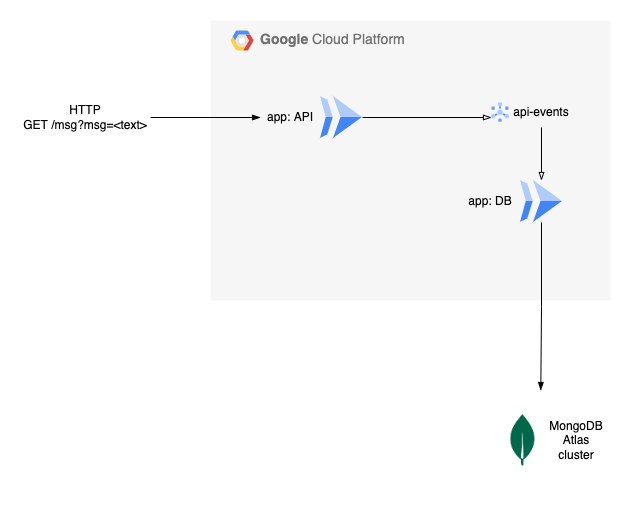

The diagram above was exported from draw.io. Its source (the exported page's mxGraphModel, read from the mxfile embedded in the PNG):
<mxGraphModel dx="946" dy="590" grid="1" gridSize="10" guides="1" tooltips="1" connect="1" arrows="1" fold="1" page="1" pageScale="1" pageWidth="827" pageHeight="1169" math="0" shadow="0">
  <root>
    <mxCell id="0" />
    <mxCell id="1" parent="0" />
    <mxCell id="7lBRegYVWCJnolu6YNSj-1" value="&lt;b&gt;Google &lt;/b&gt;Cloud Platform" style="fillColor=#F6F6F6;strokeColor=none;shadow=0;gradientColor=none;fontSize=14;align=left;spacing=10;fontColor=#717171;9E9E9E;verticalAlign=top;spacingTop=-4;fontStyle=0;spacingLeft=40;html=1;" parent="1" vertex="1">
      <mxGeometry x="260" y="90" width="400" height="280" as="geometry" />
    </mxCell>
    <mxCell id="7lBRegYVWCJnolu6YNSj-2" value="" style="shape=mxgraph.gcp2.google_cloud_platform;fillColor=#F6F6F6;strokeColor=none;shadow=0;gradientColor=none;" parent="7lBRegYVWCJnolu6YNSj-1" vertex="1">
      <mxGeometry width="23" height="20" relative="1" as="geometry">
        <mxPoint x="20" y="10" as="offset" />
      </mxGeometry>
    </mxCell>
    <mxCell id="7lBRegYVWCJnolu6YNSj-16" value="" style="group" parent="7lBRegYVWCJnolu6YNSj-1" vertex="1" connectable="0">
      <mxGeometry x="281" y="77" width="80" height="30" as="geometry" />
    </mxCell>
    <mxCell id="7lBRegYVWCJnolu6YNSj-12" value="" style="editableCssRules=.*;shape=image;verticalLabelPosition=bottom;labelBackgroundColor=#ffffff;verticalAlign=top;aspect=fixed;imageAspect=0;image=data:image/svg+xml,(base64 omitted: 1912 chars);" parent="7lBRegYVWCJnolu6YNSj-16" vertex="1">
      <mxGeometry y="5" width="18" height="20" as="geometry" />
    </mxCell>
    <mxCell id="7lBRegYVWCJnolu6YNSj-13" value="api-events" style="text;html=1;strokeColor=none;fillColor=none;align=center;verticalAlign=middle;whiteSpace=wrap;rounded=0;" parent="7lBRegYVWCJnolu6YNSj-16" vertex="1">
      <mxGeometry x="20" width="60" height="30" as="geometry" />
    </mxCell>
    <mxCell id="7lBRegYVWCJnolu6YNSj-22" style="edgeStyle=orthogonalEdgeStyle;rounded=0;orthogonalLoop=1;jettySize=auto;html=1;endArrow=blockThin;endFill=0;" parent="7lBRegYVWCJnolu6YNSj-1" source="7lBRegYVWCJnolu6YNSj-13" target="7lBRegYVWCJnolu6YNSj-4" edge="1">
      <mxGeometry relative="1" as="geometry" />
    </mxCell>
    <mxCell id="7lBRegYVWCJnolu6YNSj-34" value="" style="group" parent="7lBRegYVWCJnolu6YNSj-1" vertex="1" connectable="0">
      <mxGeometry x="50" y="76" width="102" height="42" as="geometry" />
    </mxCell>
    <mxCell id="7lBRegYVWCJnolu6YNSj-3" value="" style="sketch=0;html=1;verticalAlign=top;labelPosition=center;verticalLabelPosition=bottom;align=center;spacingTop=-6;fontSize=11;fontStyle=1;fontColor=#999999;shape=image;aspect=fixed;imageAspect=0;image=data:image/svg+xml,(base64 omitted: 656 chars);" parent="7lBRegYVWCJnolu6YNSj-34" vertex="1">
      <mxGeometry x="60" width="42" height="42" as="geometry" />
    </mxCell>
    <mxCell id="7lBRegYVWCJnolu6YNSj-33" value="app: API" style="text;html=1;strokeColor=none;fillColor=none;align=center;verticalAlign=middle;whiteSpace=wrap;rounded=0;" parent="7lBRegYVWCJnolu6YNSj-34" vertex="1">
      <mxGeometry y="6" width="60" height="30" as="geometry" />
    </mxCell>
    <mxCell id="7lBRegYVWCJnolu6YNSj-35" value="" style="group" parent="7lBRegYVWCJnolu6YNSj-1" vertex="1" connectable="0">
      <mxGeometry x="250" y="160" width="102" height="42" as="geometry" />
    </mxCell>
    <mxCell id="7lBRegYVWCJnolu6YNSj-4" value="" style="sketch=0;html=1;verticalAlign=top;labelPosition=center;verticalLabelPosition=bottom;align=center;spacingTop=-6;fontSize=11;fontStyle=1;fontColor=#999999;shape=image;aspect=fixed;imageAspect=0;image=data:image/svg+xml,(base64 omitted: 656 chars);" parent="7lBRegYVWCJnolu6YNSj-35" vertex="1">
      <mxGeometry x="60" width="42" height="42" as="geometry" />
    </mxCell>
    <mxCell id="7lBRegYVWCJnolu6YNSj-23" value="app: DB" style="text;html=1;strokeColor=none;fillColor=none;align=center;verticalAlign=middle;whiteSpace=wrap;rounded=0;" parent="7lBRegYVWCJnolu6YNSj-35" vertex="1">
      <mxGeometry y="6" width="60" height="30" as="geometry" />
    </mxCell>
    <mxCell id="7lBRegYVWCJnolu6YNSj-36" style="edgeStyle=orthogonalEdgeStyle;rounded=0;orthogonalLoop=1;jettySize=auto;html=1;entryX=0;entryY=0.75;entryDx=0;entryDy=0;endArrow=blockThin;endFill=0;" parent="7lBRegYVWCJnolu6YNSj-1" source="7lBRegYVWCJnolu6YNSj-3" target="7lBRegYVWCJnolu6YNSj-12" edge="1">
      <mxGeometry relative="1" as="geometry" />
    </mxCell>
    <mxCell id="7lBRegYVWCJnolu6YNSj-10" value="" style="group" parent="1" vertex="1" connectable="0">
      <mxGeometry x="536" y="460" width="120" height="100" as="geometry" />
    </mxCell>
    <mxCell id="7lBRegYVWCJnolu6YNSj-7" value="" style="shape=image;aspect=fixed;image=data:image/png,(base64 omitted: 5856 chars);" parent="7lBRegYVWCJnolu6YNSj-10" vertex="1">
      <mxGeometry width="72.4" height="100" as="geometry" />
    </mxCell>
    <mxCell id="7lBRegYVWCJnolu6YNSj-8" value="MongoDB&lt;br&gt;Atlas cluster" style="text;html=1;strokeColor=none;fillColor=none;align=center;verticalAlign=middle;whiteSpace=wrap;rounded=0;" parent="7lBRegYVWCJnolu6YNSj-10" vertex="1">
      <mxGeometry x="60" y="35" width="60" height="30" as="geometry" />
    </mxCell>
    <mxCell id="7lBRegYVWCJnolu6YNSj-11" style="edgeStyle=orthogonalEdgeStyle;rounded=0;orthogonalLoop=1;jettySize=auto;html=1;entryX=0.75;entryY=0;entryDx=0;entryDy=0;endArrow=blockThin;endFill=1;" parent="1" source="7lBRegYVWCJnolu6YNSj-4" target="7lBRegYVWCJnolu6YNSj-7" edge="1">
      <mxGeometry relative="1" as="geometry">
        <mxPoint x="600" y="470" as="targetPoint" />
      </mxGeometry>
    </mxCell>
    <mxCell id="7lBRegYVWCJnolu6YNSj-39" style="edgeStyle=orthogonalEdgeStyle;rounded=0;orthogonalLoop=1;jettySize=auto;html=1;entryX=0;entryY=0.5;entryDx=0;entryDy=0;endArrow=blockThin;endFill=1;" parent="1" source="7lBRegYVWCJnolu6YNSj-38" target="7lBRegYVWCJnolu6YNSj-33" edge="1">
      <mxGeometry relative="1" as="geometry" />
    </mxCell>
    <mxCell id="7lBRegYVWCJnolu6YNSj-38" value="HTTP&lt;br&gt;GET /msg?msg=&amp;lt;text&amp;gt;" style="text;html=1;strokeColor=none;fillColor=none;align=center;verticalAlign=middle;whiteSpace=wrap;rounded=0;" parent="1" vertex="1">
      <mxGeometry x="70" y="172" width="130" height="30" as="geometry" />
    </mxCell>
  </root>
</mxGraphModel>